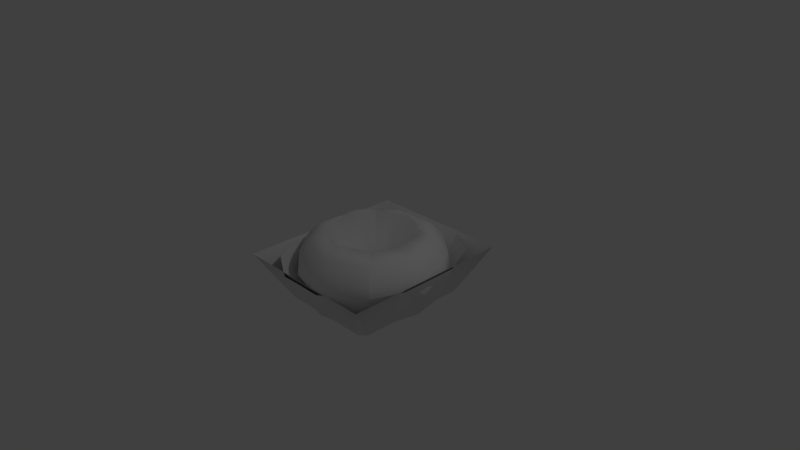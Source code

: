 # Source: golf.blend  (saved by Blender 2.75.4; exported with 4.5.12 LTS)
import bpy
from mathutils import Matrix  # noqa: F401  (used for matrix-valued properties, if any)

bpy.ops.wm.read_factory_settings(use_empty=True)
scene = bpy.context.scene
scene.name = 'Scene'

# ---- collections
col_collection_1 = bpy.data.collections.new('Collection 1'); scene.collection.children.link(col_collection_1)

# ---- materials (node trees are filled in below, after node groups)
mat_material = bpy.data.materials.new('Material')
mat_material.alpha_threshold = 0.0
mat_material.use_transparent_shadow = False
mat_material.roughness = 0.5
mat_material.line_color = (0.0, 0.0, 0.0, 1.0)

# ---- material node trees

# ---- world
world_world = bpy.data.worlds.new('World'); scene.world = world_world
world_world.color = (0.05088, 0.05088, 0.05088)
world_world.use_sun_shadow = False
world_world.sun_shadow_jitter_overblur = 0.0
world_world.cycles.sampling_method = 'MANUAL'
world_world.cycles.sample_map_resolution = 256

# ---- cameras
cam_camera = bpy.data.cameras.new('Camera')
cam_camera.clip_end = 100.0
cam_camera.lens = 35.0
cam_camera.sensor_width = 32.0
cam_camera.sensor_height = 18.0
cam_camera.ortho_scale = 7.314
cam_camera.dof.focus_distance = 0.0
cam_camera.dof.aperture_fstop = 128.0

# ---- lights
light_lamp = bpy.data.lights.new('Lamp', 'POINT')
light_lamp.transmission_factor = 0.0
light_lamp.cutoff_distance = 30.0
light_lamp.energy = 100.0
light_lamp.shadow_buffer_clip_start = 1.001
light_lamp.shadow_soft_size = 0.1
light_lamp.shadow_maximum_resolution = 0.006
light_lamp.use_absolute_resolution = True
light_lamp.cycles.use_multiple_importance_sampling = False

# ---- meshes
me_cube_002 = bpy.data.meshes.new('Cube.002')
me_cube_002.from_pydata([(1.005, 1.165, 0.05443), (0.719, 0.7488, -0.557), (0.6367, 0.832, -0.557), (1.005, -1.165, 0.05443), (0.719, -0.7488, -0.557), (0.6367, -0.832, -0.557), (-1.005, 1.165, 0.05443), (-0.719, 0.7488, -0.557), (-0.6367, 0.832, -0.557), (-1.005, -1.165, 0.05443), (-0.719, -0.7488, -0.557), (-0.6367, -0.832, -0.557), (1.005, 1.165, 0.05443), (1.005, -1.165, 0.05443), (-1.005, 1.165, 0.05443), (-1.005, -1.165, 0.05443), (0.6367, 0.832, -0.557), (0.719, 0.7488, -0.557), (0.6367, -0.832, -0.557), (0.719, -0.7488, -0.557), (-0.6367, 0.832, -0.557), (-0.719, 0.7488, -0.557), (-0.6367, -0.832, -0.557), (-0.719, -0.7488, -0.557)], [(13, 15), (14, 15), (12, 14), (12, 13)], [(3, 19, 18), (6, 21, 20), (16, 17, 0), (22, 23, 9), (3, 18, 22, 9), (6, 9, 23, 21), (16, 0, 6, 20), (0, 17, 19, 3), (1, 2, 5, 4), (7, 10, 11, 8), (11, 5, 2, 8)])
me_cube_002.polygons.foreach_set('use_smooth', [True] * 11)
_ca = me_cube_002.color_attributes.new('Col', 'BYTE_COLOR', 'CORNER')
_ca.data.foreach_set('color', [0.2346, 0.4621, 0.1651, 1.0, 0.2346, 0.4621, 0.1651, 1.0, 0.2346, 0.4621, 0.1651, 1.0, 0.2346, 0.4621, 0.1651, 1.0, 0.2346, 0.4621, 0.1651, 1.0, 0.2346, 0.4621, 0.1651, 1.0, 0.2346, 0.4621, 0.1651, 1.0, 0.2346, 0.4621, 0.1651, 1.0, 0.2346, 0.4621, 0.1651, 1.0, 0.2346, 0.4621, 0.1651, 1.0, 0.2346, 0.4621, 0.1651, 1.0, 0.2346, 0.4621, 0.1651, 1.0, 1.0, 1.0, 1.0, 1.0, 0.2346, 0.4621, 0.1651, 1.0, 1.0, 1.0, 1.0, 1.0, 0.2346, 0.4621, 0.1651, 1.0, 1.0, 1.0, 1.0, 1.0, 0.2346, 0.4621, 0.1651, 1.0, 1.0, 1.0, 1.0, 1.0, 0.2346, 0.4621, 0.1651, 1.0, 1.0, 1.0, 1.0, 1.0, 0.2346, 0.4621, 0.1651, 1.0, 1.0, 1.0, 1.0, 1.0, 0.2346, 0.4621, 0.1651, 1.0, 1.0, 1.0, 1.0, 1.0, 0.2346, 0.4621, 0.1651, 1.0, 1.0, 1.0, 1.0, 1.0, 0.2346, 0.4621, 0.1651, 1.0, 0.2346, 0.4621, 0.1651, 1.0, 0.2346, 0.4621, 0.1651, 1.0, 1.0, 1.0, 1.0, 1.0, 0.2346, 0.4621, 0.1651, 1.0, 1.0, 1.0, 1.0, 1.0, 0.2346, 0.4621, 0.1651, 1.0, 1.0, 1.0, 1.0, 1.0, 0.2346, 0.4621, 0.1651, 1.0, 1.0, 1.0, 1.0, 1.0, 0.2346, 0.4621, 0.1651, 1.0, 0.2346, 0.4621, 0.1651, 1.0, 0.2346, 0.4621, 0.1651, 1.0])
me_cube_002.materials.append(mat_material)
me_cube_002.use_remesh_preserve_volume = False
me_cube_002.use_remesh_preserve_attributes = False
me_cube_002.use_mirror_vertex_groups = False
me_cube_002.update()
me_sphere = bpy.data.meshes.new('Sphere')
me_sphere.from_pydata([(0.8544, 2.65e-09, -0.3646), (0.9511, 0.0, 0.05389), (0.5878, 0.0, 0.3513), (-2.384e-07, 0.0, -0.8846), (0.6041, 0.6041, -0.3646), (0.6725, 0.6725, 0.05389), (0.4156, 0.4156, 0.3513), (-1.982e-08, 0.8544, -0.3646), (-1.341e-07, 0.9511, 0.05389), (-1.49e-07, 0.5878, 0.3513), (-0.6041, 0.6041, -0.3646), (-0.6725, 0.6725, 0.05389), (-0.4156, 0.4156, 0.3513), (-0.8544, 3.141e-08, -0.3646), (-0.9511, 3.201e-08, 0.05389), (-0.5878, -2.759e-08, 0.3513), (-0.6041, -0.6041, -0.3646), (-0.6725, -0.6725, 0.05389), (-0.4156, -0.4156, 0.3513), (-1.982e-08, -0.8544, -0.3646), (-1.043e-07, -0.9511, 0.05389), (-8.941e-08, -0.5878, 0.3513), (0.6041, -0.6041, -0.3646), (0.6725, -0.6725, 0.05389), (0.4156, -0.4156, 0.3513), (0.9784, -3.661e-10, -0.1182), (0.8196, -7.685e-10, 0.2367), (0.3112, -6.251e-10, -0.4518), (0.6919, 0.6919, -0.1182), (0.5795, 0.5795, 0.2367), (0.5152, 0.2134, 0.3502), (0.8949, 0.3707, 0.09539), (0.8175, 0.3386, -0.3137), (-7.67e-08, 0.9784, -0.1182), (-1.465e-07, 0.8196, 0.2367), (0.2134, 0.5152, 0.3502), (0.3707, 0.8949, 0.09539), (0.3386, 0.8175, -0.3137), (-0.6919, 0.6919, -0.1182), (-0.5795, 0.5795, 0.2367), (-0.2134, 0.5152, 0.3502), (-0.3707, 0.8949, 0.09539), (-0.3386, 0.8175, -0.3137), (-0.9784, 3.275e-08, -0.1182), (-0.8196, 2.933e-09, 0.2367), (-0.5152, 0.2134, 0.3502), (-0.8949, 0.3707, 0.09539), (-0.8175, 0.3386, -0.3137), (-0.6919, -0.6919, -0.1182), (-0.5795, -0.5795, 0.2367), (-0.5152, -0.2134, 0.3502), (-0.8949, -0.3707, 0.09539), (-0.8175, -0.3386, -0.3137), (-6.18e-08, -0.9784, -0.1182), (-1.012e-07, -0.8196, 0.2367), (-0.2134, -0.5152, 0.3502), (-0.3707, -0.8949, 0.09539), (-0.3386, -0.8175, -0.3137), (0.6919, -0.6919, -0.1182), (0.5795, -0.5795, 0.2367), (0.2134, -0.5152, 0.3502), (0.3707, -0.8949, 0.09539), (0.3386, -0.8175, -0.3137), (0.22, 0.22, -0.4518), (-2e-07, 0.3112, -0.4518), (-0.22, 0.22, -0.4518), (-0.3112, -1.475e-08, -0.4518), (-0.22, -0.22, -0.4518), (-1.69e-07, -0.3112, -0.4518), (0.22, -0.22, -0.4518), (0.5152, -0.2134, 0.3502), (0.8949, -0.3707, 0.09539), (0.8175, -0.3386, -0.3137), (0.9321, -0.3861, -0.09502), (0.7456, -0.3088, 0.2861), (0.3861, -0.9321, -0.09502), (0.3088, -0.7456, 0.2861), (-0.3861, -0.9321, -0.09502), (-0.3088, -0.7456, 0.2861), (-0.9321, -0.3861, -0.09502), (-0.7456, -0.3088, 0.2861), (-0.9321, 0.3861, -0.09502), (-0.7456, 0.3088, 0.2861), (-0.3861, 0.9321, -0.09502), (-0.3088, 0.7456, 0.2861), (0.3861, 0.9321, -0.09502), (0.3088, 0.7456, 0.2861), (0.7456, 0.3088, 0.2861), (0.9321, 0.3861, -0.09502), (0.6919, 0.6919, -0.1182), (0.6725, 0.6725, 0.05389), (0.5795, 0.5795, 0.2367), (0.4156, 0.4156, 0.3513), (-0.6919, 0.6919, -0.1182), (-0.6725, 0.6725, 0.05389), (-0.5795, 0.5795, 0.2367), (-0.4156, 0.4156, 0.3513), (-0.6919, -0.6919, -0.1182), (-0.6725, -0.6725, 0.05389), (-0.5795, -0.5795, 0.2367), (-0.4156, -0.4156, 0.3513), (0.6919, -0.6919, -0.1182), (0.6725, -0.6725, 0.05389), (0.5795, -0.5795, 0.2367), (0.4156, -0.4156, 0.3513), (0.6041, 0.6041, -0.3646), (-0.6041, 0.6041, -0.3646), (-0.6041, -0.6041, -0.3646), (0.6041, -0.6041, -0.3646)], [], [(88, 32, 105, 28), (87, 31, 5, 29), (86, 36, 8, 34), (85, 37, 7, 33), (84, 41, 11, 39), (83, 42, 10, 38), (82, 46, 14, 44), (81, 47, 13, 43), (80, 51, 17, 49), (79, 52, 16, 48), (78, 56, 20, 54), (77, 57, 19, 53), (76, 61, 23, 59), (75, 62, 22, 58), (3, 27, 63), (3, 63, 64), (3, 64, 65), (3, 65, 66), (3, 66, 67), (3, 67, 68), (3, 68, 69), (74, 71, 1, 26), (3, 69, 27), (73, 72, 0, 25), (71, 73, 25, 1), (102, 101, 73, 71), (101, 108, 72, 73), (27, 70, 2), (27, 69, 70), (69, 104, 70), (70, 74, 26, 2), (104, 103, 74, 70), (103, 102, 71, 74), (69, 60, 24), (69, 68, 60), (68, 21, 60), (68, 55, 21), (68, 67, 55), (67, 100, 55), (67, 50, 18), (67, 66, 50), (66, 15, 50), (66, 45, 15), (66, 65, 45), (65, 96, 45), (65, 40, 12), (65, 64, 40), (64, 9, 40), (64, 35, 9), (64, 63, 35), (63, 92, 35), (63, 30, 6), (63, 27, 30), (27, 2, 30), (61, 75, 58, 23), (20, 53, 75, 61), (53, 19, 62, 75), (60, 76, 59, 24), (21, 54, 76, 60), (54, 20, 61, 76), (56, 77, 53, 20), (98, 97, 77, 56), (97, 107, 57, 77), (55, 78, 54, 21), (100, 99, 78, 55), (99, 98, 56, 78), (51, 79, 48, 17), (14, 43, 79, 51), (43, 13, 52, 79), (50, 80, 49, 18), (15, 44, 80, 50), (44, 14, 51, 80), (46, 81, 43, 14), (94, 93, 81, 46), (93, 106, 47, 81), (45, 82, 44, 15), (96, 95, 82, 45), (95, 94, 46, 82), (41, 83, 38, 11), (8, 33, 83, 41), (33, 7, 42, 83), (40, 84, 39, 12), (9, 34, 84, 40), (34, 8, 41, 84), (36, 85, 33, 8), (90, 89, 85, 36), (89, 4, 37, 85), (35, 86, 34, 9), (92, 91, 86, 35), (91, 90, 36, 86), (30, 87, 29, 6), (2, 26, 87, 30), (26, 1, 31, 87), (31, 88, 28, 5), (1, 25, 88, 31), (25, 0, 32, 88)])
me_sphere.polygons.foreach_set('use_smooth', [True] * 96)
_k = set([(4, 89), (5, 28), (5, 29), (6, 29), (6, 63), (10, 38), (11, 38), (11, 39), (12, 39), (12, 65), (16, 48), (17, 48), (17, 49), (18, 49), (18, 67), (22, 58), (23, 58), (23, 59), (24, 59), (24, 69), (28, 105), (63, 92), (65, 96), (67, 100), (69, 104), (89, 90), (90, 91), (91, 92), (93, 94), (93, 106), (94, 95), (95, 96), (97, 98), (97, 107), (98, 99), (99, 100), (101, 102), (101, 108), (102, 103), (103, 104)])
me_sphere.attributes.new('sharp_edge', 'BOOLEAN', 'EDGE').data.foreach_set('value', [ (min(e.vertices), max(e.vertices)) in _k for e in me_sphere.edges])
_ca = me_sphere.color_attributes.new('Col', 'BYTE_COLOR', 'CORNER')
_ca.data.foreach_set('color', [1.0, 1.0, 1.0, 1.0, 1.0, 1.0, 1.0, 1.0, 1.0, 1.0, 1.0, 1.0, 1.0, 1.0, 1.0, 1.0, 1.0, 1.0, 1.0, 1.0, 1.0, 1.0, 1.0, 1.0, 1.0, 1.0, 1.0, 1.0, 1.0, 1.0, 1.0, 1.0, 1.0, 1.0, 1.0, 1.0, 1.0, 1.0, 1.0, 1.0, 1.0, 1.0, 1.0, 1.0, 1.0, 1.0, 1.0, 1.0, 1.0, 1.0, 1.0, 1.0, 1.0, 1.0, 1.0, 1.0, 1.0, 1.0, 1.0, 1.0, 1.0, 1.0, 1.0, 1.0, 1.0, 1.0, 1.0, 1.0, 1.0, 1.0, 1.0, 1.0, 1.0, 1.0, 1.0, 1.0, 1.0, 1.0, 1.0, 1.0, 1.0, 1.0, 1.0, 1.0, 1.0, 1.0, 1.0, 1.0, 1.0, 1.0, 1.0, 1.0, 1.0, 1.0, 1.0, 1.0, 1.0, 1.0, 1.0, 1.0, 1.0, 1.0, 1.0, 1.0, 1.0, 1.0, 1.0, 1.0, 1.0, 1.0, 1.0, 1.0, 1.0, 1.0, 1.0, 1.0, 1.0, 1.0, 1.0, 1.0, 1.0, 1.0, 1.0, 1.0, 1.0, 1.0, 1.0, 1.0, 1.0, 1.0, 1.0, 1.0, 1.0, 1.0, 1.0, 1.0, 1.0, 1.0, 1.0, 1.0, 1.0, 1.0, 1.0, 1.0, 1.0, 1.0, 1.0, 1.0, 1.0, 1.0, 1.0, 1.0, 1.0, 1.0, 1.0, 1.0, 1.0, 1.0, 1.0, 1.0, 1.0, 1.0, 1.0, 1.0, 1.0, 1.0, 1.0, 1.0, 1.0, 1.0, 1.0, 1.0, 1.0, 1.0, 1.0, 1.0, 1.0, 1.0, 1.0, 1.0, 1.0, 1.0, 1.0, 1.0, 1.0, 1.0, 1.0, 1.0, 1.0, 1.0, 1.0, 1.0, 1.0, 1.0, 1.0, 1.0, 1.0, 1.0, 1.0, 1.0, 1.0, 1.0, 1.0, 1.0, 1.0, 1.0, 1.0, 1.0, 1.0, 1.0, 1.0, 1.0, 1.0, 1.0, 1.0, 1.0, 1.0, 1.0, 1.0, 1.0, 1.0, 1.0, 1.0, 1.0, 1.0, 1.0, 1.0, 1.0, 1.0, 1.0, 1.0, 1.0, 1.0, 1.0, 1.0, 1.0, 1.0, 1.0, 1.0, 1.0, 1.0, 1.0, 1.0, 1.0, 1.0, 1.0, 1.0, 1.0, 1.0, 1.0, 1.0, 1.0, 1.0, 1.0, 1.0, 1.0, 1.0, 1.0, 1.0, 1.0, 1.0, 1.0, 1.0, 1.0, 1.0, 1.0, 1.0, 1.0, 1.0, 1.0, 1.0, 1.0, 1.0, 1.0, 1.0, 1.0, 1.0, 1.0, 1.0, 1.0, 1.0, 1.0, 1.0, 1.0, 1.0, 1.0, 1.0, 1.0, 1.0, 1.0, 1.0, 1.0, 1.0, 1.0, 1.0, 1.0, 1.0, 1.0, 1.0, 1.0, 1.0, 1.0, 1.0, 1.0, 1.0, 1.0, 1.0, 1.0, 1.0, 1.0, 1.0, 1.0, 1.0, 1.0, 1.0, 1.0, 1.0, 1.0, 1.0, 1.0, 1.0, 1.0, 1.0, 1.0, 1.0, 1.0, 1.0, 1.0, 1.0, 1.0, 1.0, 1.0, 1.0, 1.0, 1.0, 1.0, 1.0, 1.0, 1.0, 1.0, 1.0, 1.0, 1.0, 1.0, 1.0, 1.0, 1.0, 1.0, 1.0, 1.0, 1.0, 1.0, 1.0, 1.0, 1.0, 1.0, 1.0, 1.0, 1.0, 1.0, 1.0, 1.0, 1.0, 1.0, 1.0, 1.0, 1.0, 1.0, 1.0, 1.0, 1.0, 1.0, 1.0, 1.0, 1.0, 1.0, 1.0, 1.0, 1.0, 1.0, 1.0, 1.0, 1.0, 1.0, 1.0, 1.0, 1.0, 1.0, 1.0, 1.0, 1.0, 1.0, 1.0, 1.0, 1.0, 1.0, 1.0, 1.0, 1.0, 1.0, 1.0, 1.0, 1.0, 1.0, 1.0, 1.0, 1.0, 1.0, 1.0, 1.0, 1.0, 1.0, 1.0, 1.0, 1.0, 1.0, 1.0, 1.0, 1.0, 1.0, 1.0, 1.0, 1.0, 1.0, 1.0, 1.0, 1.0, 1.0, 1.0, 1.0, 1.0, 1.0, 1.0, 1.0, 1.0, 1.0, 1.0, 1.0, 1.0, 1.0, 1.0, 1.0, 1.0, 1.0, 1.0, 1.0, 1.0, 1.0, 1.0, 1.0, 1.0, 1.0, 1.0, 1.0, 1.0, 1.0, 1.0, 1.0, 1.0, 1.0, 1.0, 1.0, 1.0, 1.0, 1.0, 1.0, 1.0, 1.0, 1.0, 1.0, 1.0, 1.0, 1.0, 1.0, 1.0, 1.0, 1.0, 1.0, 1.0, 1.0, 1.0, 1.0, 1.0, 1.0, 1.0, 1.0, 1.0, 1.0, 1.0, 1.0, 1.0, 1.0, 1.0, 1.0, 1.0, 1.0, 1.0, 1.0, 1.0, 1.0, 1.0, 1.0, 1.0, 1.0, 1.0, 1.0, 1.0, 1.0, 1.0, 1.0, 1.0, 1.0, 1.0, 1.0, 1.0, 1.0, 1.0, 1.0, 1.0, 1.0, 1.0, 1.0, 1.0, 1.0, 1.0, 1.0, 1.0, 1.0, 1.0, 1.0, 1.0, 1.0, 1.0, 1.0, 1.0, 1.0, 1.0, 1.0, 1.0, 1.0, 1.0, 1.0, 1.0, 1.0, 1.0, 1.0, 1.0, 1.0, 1.0, 1.0, 1.0, 1.0, 1.0, 1.0, 1.0, 1.0, 1.0, 1.0, 1.0, 1.0, 1.0, 1.0, 1.0, 1.0, 1.0, 1.0, 1.0, 1.0, 1.0, 1.0, 1.0, 1.0, 1.0, 1.0, 1.0, 1.0, 1.0, 1.0, 1.0, 1.0, 1.0, 1.0, 1.0, 1.0, 1.0, 1.0, 1.0, 1.0, 1.0, 1.0, 1.0, 1.0, 1.0, 1.0, 1.0, 1.0, 1.0, 1.0, 1.0, 1.0, 1.0, 1.0, 1.0, 1.0, 1.0, 1.0, 1.0, 1.0, 1.0, 1.0, 1.0, 1.0, 1.0, 1.0, 1.0, 1.0, 1.0, 1.0, 1.0, 1.0, 1.0, 1.0, 1.0, 1.0, 1.0, 1.0, 1.0, 1.0, 1.0, 1.0, 1.0, 1.0, 1.0, 1.0, 1.0, 1.0, 1.0, 1.0, 1.0, 1.0, 1.0, 1.0, 1.0, 1.0, 1.0, 1.0, 1.0, 1.0, 1.0, 1.0, 1.0, 1.0, 1.0, 1.0, 1.0, 1.0, 1.0, 1.0, 1.0, 1.0, 1.0, 1.0, 1.0, 1.0, 1.0, 1.0, 1.0, 1.0, 1.0, 1.0, 1.0, 1.0, 1.0, 1.0, 1.0, 1.0, 1.0, 1.0, 1.0, 1.0, 1.0, 1.0, 1.0, 1.0, 1.0, 1.0, 1.0, 1.0, 1.0, 1.0, 1.0, 1.0, 1.0, 1.0, 1.0, 1.0, 1.0, 1.0, 1.0, 1.0, 1.0, 1.0, 1.0, 1.0, 1.0, 1.0, 1.0, 1.0, 1.0, 1.0, 1.0, 1.0, 1.0, 1.0, 1.0, 1.0, 1.0, 1.0, 1.0, 1.0, 1.0, 1.0, 1.0, 1.0, 1.0, 1.0, 1.0, 1.0, 1.0, 1.0, 1.0, 1.0, 1.0, 1.0, 1.0, 1.0, 1.0, 1.0, 1.0, 1.0, 1.0, 1.0, 1.0, 1.0, 1.0, 1.0, 1.0, 1.0, 1.0, 1.0, 1.0, 1.0, 1.0, 1.0, 1.0, 1.0, 1.0, 1.0, 1.0, 1.0, 1.0, 1.0, 1.0, 1.0, 1.0, 1.0, 1.0, 1.0, 1.0, 1.0, 1.0, 1.0, 1.0, 1.0, 1.0, 1.0, 1.0, 1.0, 1.0, 1.0, 1.0, 1.0, 1.0, 1.0, 1.0, 1.0, 1.0, 1.0, 1.0, 1.0, 1.0, 1.0, 1.0, 1.0, 1.0, 1.0, 1.0, 1.0, 1.0, 1.0, 1.0, 1.0, 1.0, 1.0, 1.0, 1.0, 1.0, 1.0, 1.0, 1.0, 1.0, 1.0, 1.0, 1.0, 1.0, 1.0, 1.0, 1.0, 1.0, 1.0, 1.0, 1.0, 1.0, 1.0, 1.0, 1.0, 1.0, 1.0, 1.0, 1.0, 1.0, 1.0, 1.0, 1.0, 1.0, 1.0, 1.0, 1.0, 1.0, 1.0, 1.0, 1.0, 1.0, 1.0, 1.0, 1.0, 1.0, 1.0, 1.0, 1.0, 1.0, 1.0, 1.0, 1.0, 1.0, 1.0, 1.0, 1.0, 1.0, 1.0, 1.0, 1.0, 1.0, 1.0, 1.0, 1.0, 1.0, 1.0, 1.0, 1.0, 1.0, 1.0, 1.0, 1.0, 1.0, 1.0, 1.0, 1.0, 1.0, 1.0, 1.0, 1.0, 1.0, 1.0, 1.0, 1.0, 1.0, 1.0, 1.0, 1.0, 1.0, 1.0, 1.0, 1.0, 1.0, 1.0, 1.0, 1.0, 1.0, 1.0, 1.0, 1.0, 1.0, 1.0, 1.0, 1.0, 1.0, 1.0, 1.0, 1.0, 1.0, 1.0, 1.0, 1.0, 1.0, 1.0, 1.0, 1.0, 1.0, 1.0, 1.0, 1.0, 1.0, 1.0, 1.0, 1.0, 1.0, 1.0, 1.0, 1.0, 1.0, 1.0, 1.0, 1.0, 1.0, 1.0, 1.0, 1.0, 1.0, 1.0, 1.0, 1.0, 1.0, 1.0, 1.0, 1.0, 1.0, 1.0, 1.0, 1.0, 1.0, 1.0, 1.0, 1.0, 1.0, 1.0, 1.0, 1.0, 1.0, 1.0, 1.0, 1.0, 1.0, 1.0, 1.0, 1.0, 1.0, 1.0, 1.0, 1.0, 1.0, 1.0, 1.0, 1.0, 1.0, 1.0, 1.0, 1.0, 1.0, 1.0, 1.0, 1.0, 1.0, 1.0, 1.0, 1.0, 1.0, 1.0, 1.0, 1.0, 1.0, 1.0, 1.0, 1.0, 1.0, 1.0, 1.0, 1.0, 1.0, 1.0, 1.0, 1.0, 1.0, 1.0, 1.0, 1.0, 1.0, 1.0, 1.0, 1.0, 1.0, 1.0, 1.0, 1.0, 1.0, 1.0, 1.0, 1.0, 1.0, 1.0, 1.0, 1.0, 1.0, 1.0, 1.0, 1.0, 1.0, 1.0, 1.0, 1.0, 1.0, 1.0, 1.0, 1.0, 1.0, 1.0, 1.0, 1.0, 1.0, 1.0, 1.0, 1.0, 1.0, 1.0, 1.0, 1.0, 1.0, 1.0, 1.0, 1.0, 1.0, 1.0, 1.0, 1.0, 1.0, 1.0, 1.0, 1.0, 1.0, 1.0, 1.0, 1.0, 1.0, 1.0, 1.0, 1.0, 1.0, 1.0, 1.0, 1.0, 1.0, 1.0, 1.0, 1.0, 1.0, 1.0, 1.0, 1.0, 1.0, 1.0, 1.0, 1.0, 1.0, 1.0, 1.0, 1.0, 1.0, 1.0, 1.0, 1.0, 1.0, 1.0, 1.0, 1.0, 1.0, 1.0, 1.0, 1.0, 1.0, 1.0, 1.0, 1.0, 1.0, 1.0, 1.0, 1.0, 1.0, 1.0, 1.0, 1.0, 1.0, 1.0, 1.0, 1.0, 1.0, 1.0, 1.0, 1.0, 1.0, 1.0, 1.0, 1.0, 1.0, 1.0, 1.0, 1.0, 1.0, 1.0, 1.0, 1.0, 1.0, 1.0, 1.0, 1.0, 1.0, 1.0, 1.0, 1.0, 1.0, 1.0, 1.0, 1.0, 1.0, 1.0, 1.0, 1.0, 1.0, 1.0, 1.0, 1.0, 1.0, 1.0, 1.0, 1.0, 1.0, 1.0, 1.0, 1.0, 1.0, 1.0, 1.0, 1.0, 1.0, 1.0, 1.0, 1.0, 1.0, 1.0, 1.0, 1.0, 1.0, 1.0, 1.0, 1.0, 1.0, 1.0, 1.0, 1.0, 1.0, 1.0, 1.0, 1.0, 1.0, 1.0, 1.0, 1.0, 1.0, 1.0, 1.0, 1.0, 1.0, 1.0, 1.0, 1.0, 1.0, 1.0, 1.0, 1.0, 1.0, 1.0, 1.0, 1.0, 1.0, 1.0, 1.0, 1.0, 1.0, 1.0, 1.0, 1.0, 1.0, 1.0, 1.0, 1.0, 1.0, 1.0, 1.0, 1.0, 1.0, 1.0, 1.0, 1.0, 1.0, 1.0, 1.0, 1.0, 1.0, 1.0, 1.0, 1.0, 1.0, 1.0, 1.0, 1.0, 1.0, 1.0, 1.0, 1.0, 1.0, 1.0, 1.0, 1.0, 1.0, 1.0, 1.0, 1.0, 1.0, 1.0, 1.0, 1.0, 1.0, 1.0, 1.0, 1.0, 1.0, 1.0, 1.0, 1.0, 1.0, 1.0, 1.0, 1.0, 1.0, 1.0, 1.0, 1.0, 1.0, 1.0, 1.0, 1.0, 1.0, 1.0, 1.0, 1.0, 1.0, 1.0, 1.0, 1.0, 1.0, 1.0, 1.0, 1.0, 1.0, 1.0, 1.0, 1.0, 1.0, 1.0, 1.0, 1.0, 1.0, 1.0, 1.0, 1.0, 1.0, 1.0, 1.0, 1.0, 1.0, 1.0, 1.0, 1.0, 1.0, 1.0, 1.0, 1.0, 1.0, 1.0, 1.0, 1.0, 1.0, 1.0, 1.0, 1.0, 1.0, 1.0, 1.0, 1.0, 1.0, 1.0, 1.0, 1.0, 1.0, 1.0, 1.0, 1.0, 1.0, 1.0, 1.0, 1.0, 1.0, 1.0, 1.0, 1.0, 1.0, 1.0, 1.0, 1.0, 1.0, 1.0, 1.0, 1.0, 1.0, 1.0, 1.0, 1.0, 1.0, 1.0, 1.0, 1.0, 1.0, 1.0, 1.0, 1.0, 1.0, 1.0, 1.0, 1.0, 1.0, 1.0, 1.0, 1.0, 1.0, 1.0, 1.0, 1.0, 1.0, 1.0, 1.0, 1.0, 1.0, 1.0, 1.0, 1.0, 1.0, 1.0, 1.0, 1.0, 1.0, 1.0, 1.0, 1.0, 1.0, 1.0, 1.0, 1.0, 1.0, 1.0, 1.0, 1.0, 1.0, 1.0, 1.0, 1.0, 1.0, 1.0, 1.0, 1.0, 1.0, 1.0, 1.0, 1.0, 1.0, 1.0, 1.0, 1.0, 1.0, 1.0])
me_sphere.use_remesh_preserve_volume = False
me_sphere.use_remesh_preserve_attributes = False
me_sphere.use_mirror_vertex_groups = False
me_sphere.update()
me_cube_001 = bpy.data.meshes.new('Cube.001')
me_cube_001.from_pydata([(0.7793, 0.9034, 0.01322), (0.31, 1.189, 0.01953), (1.009, 0.4098, 0.02835), (0.7281, 0.4269, -0.5364), (0.3402, 0.8188, -0.5364), (0.7793, -0.9034, 0.01322), (0.31, -1.189, 0.01953), (1.009, -0.4098, 0.02835), (1.009, -1.113e-07, 0.02552), (0.7281, -0.4269, -0.5364), (0.8231, -2.095e-09, -0.5364), (0.3402, -0.8188, -0.5364), (-0.7793, 0.9034, 0.01322), (-0.31, 1.189, 0.01953), (-1.009, 0.4098, 0.02835), (1.113e-07, 1.189, 0.02292), (-0.7281, 0.4269, -0.5364), (6.362e-08, 0.8951, -0.5364), (-0.3402, 0.8188, -0.5364), (-0.7793, -0.9034, 0.01322), (-0.31, -1.189, 0.01953), (-1.009, -0.4098, 0.02835), (-1.009, 1.113e-07, 0.02552), (-1.113e-07, -1.189, 0.02292), (1.204e-08, 1.172e-07, -0.8846), (-0.7281, -0.4269, -0.5364), (-0.8231, 1.21e-07, -0.5364), (-5.943e-08, -0.8951, -0.5364), (-0.3402, -0.8188, -0.5364)], [], [(4, 24, 3), (10, 8, 2, 3), (17, 24, 4), (15, 17, 4, 1), (24, 10, 3), (3, 2, 0), (11, 9, 24), (10, 9, 7, 8), (27, 11, 24), (23, 6, 11, 27), (24, 9, 10), (5, 9, 11), (18, 16, 24), (26, 16, 14, 22), (17, 18, 24), (15, 13, 18, 17), (24, 16, 26), (12, 16, 18), (28, 24, 25), (26, 22, 21, 25), (27, 24, 28), (23, 27, 28, 20), (24, 26, 25), (25, 21, 19), (0, 1, 4), (4, 3, 0), (11, 6, 5), (5, 7, 9), (18, 13, 12), (12, 14, 16), (19, 20, 28), (28, 25, 19)])
me_cube_001.polygons.foreach_set('use_smooth', [True] * 32)
_k = set([(0, 1), (0, 2), (1, 15), (2, 8), (5, 6), (5, 7), (6, 23), (7, 8), (12, 13), (12, 14), (13, 15), (14, 22), (19, 20), (19, 21), (20, 23), (21, 22)])
me_cube_001.attributes.new('sharp_edge', 'BOOLEAN', 'EDGE').data.foreach_set('value', [ (min(e.vertices), max(e.vertices)) in _k for e in me_cube_001.edges])
_ca = me_cube_001.color_attributes.new('Col', 'BYTE_COLOR', 'CORNER')
_ca.data.foreach_set('color', [0.2346, 0.4621, 0.1651, 1.0, 0.2232, 0.2159, 0.2307, 1.0, 0.2346, 0.4621, 0.1651, 1.0, 0.2346, 0.4621, 0.1651, 1.0, 0.2346, 0.4621, 0.1651, 1.0, 0.2346, 0.4621, 0.1651, 1.0, 0.2346, 0.4621, 0.1651, 1.0, 0.2346, 0.4621, 0.1651, 1.0, 0.2232, 0.2159, 0.2307, 1.0, 0.2346, 0.4621, 0.1651, 1.0, 0.2346, 0.4621, 0.1651, 1.0, 0.2346, 0.4621, 0.1651, 1.0, 0.2346, 0.4621, 0.1651, 1.0, 0.2346, 0.4621, 0.1651, 1.0, 0.2232, 0.2159, 0.2307, 1.0, 0.2346, 0.4621, 0.1651, 1.0, 0.2346, 0.4621, 0.1651, 1.0, 0.2346, 0.4621, 0.1651, 1.0, 0.2346, 0.4621, 0.1651, 1.0, 0.2346, 0.4621, 0.1651, 1.0, 0.2346, 0.4621, 0.1651, 1.0, 0.2346, 0.4621, 0.1651, 1.0, 0.2232, 0.2159, 0.2307, 1.0, 0.2346, 0.4621, 0.1651, 1.0, 0.2346, 0.4621, 0.1651, 1.0, 0.2346, 0.4621, 0.1651, 1.0, 0.2346, 0.4621, 0.1651, 1.0, 0.2346, 0.4621, 0.1651, 1.0, 0.2346, 0.4621, 0.1651, 1.0, 0.2232, 0.2159, 0.2307, 1.0, 0.2346, 0.4621, 0.1651, 1.0, 0.2346, 0.4621, 0.1651, 1.0, 0.2346, 0.4621, 0.1651, 1.0, 0.2346, 0.4621, 0.1651, 1.0, 0.2232, 0.2159, 0.2307, 1.0, 0.2346, 0.4621, 0.1651, 1.0, 0.2346, 0.4621, 0.1651, 1.0, 0.2346, 0.4621, 0.1651, 1.0, 0.2346, 0.4621, 0.1651, 1.0, 0.2346, 0.4621, 0.1651, 1.0, 0.2346, 0.4621, 0.1651, 1.0, 0.2346, 0.4621, 0.1651, 1.0, 0.2232, 0.2159, 0.2307, 1.0, 0.2346, 0.4621, 0.1651, 1.0, 0.2346, 0.4621, 0.1651, 1.0, 0.2346, 0.4621, 0.1651, 1.0, 0.2346, 0.4621, 0.1651, 1.0, 0.2346, 0.4621, 0.1651, 1.0, 0.2346, 0.4621, 0.1651, 1.0, 0.2232, 0.2159, 0.2307, 1.0, 0.2346, 0.4621, 0.1651, 1.0, 0.2346, 0.4621, 0.1651, 1.0, 0.2346, 0.4621, 0.1651, 1.0, 0.2346, 0.4621, 0.1651, 1.0, 0.2232, 0.2159, 0.2307, 1.0, 0.2346, 0.4621, 0.1651, 1.0, 0.2346, 0.4621, 0.1651, 1.0, 0.2346, 0.4621, 0.1651, 1.0, 0.2346, 0.4621, 0.1651, 1.0, 0.2346, 0.4621, 0.1651, 1.0, 0.2346, 0.4621, 0.1651, 1.0, 0.2232, 0.2159, 0.2307, 1.0, 0.2346, 0.4621, 0.1651, 1.0, 0.2346, 0.4621, 0.1651, 1.0, 0.2346, 0.4621, 0.1651, 1.0, 0.2346, 0.4621, 0.1651, 1.0, 0.2346, 0.4621, 0.1651, 1.0, 0.2346, 0.4621, 0.1651, 1.0, 0.2232, 0.2159, 0.2307, 1.0, 0.2346, 0.4621, 0.1651, 1.0, 0.2346, 0.4621, 0.1651, 1.0, 0.2346, 0.4621, 0.1651, 1.0, 0.2346, 0.4621, 0.1651, 1.0, 0.2346, 0.4621, 0.1651, 1.0, 0.2232, 0.2159, 0.2307, 1.0, 0.2346, 0.4621, 0.1651, 1.0, 0.2346, 0.4621, 0.1651, 1.0, 0.2346, 0.4621, 0.1651, 1.0, 0.2346, 0.4621, 0.1651, 1.0, 0.2346, 0.4621, 0.1651, 1.0, 0.2346, 0.4621, 0.1651, 1.0, 0.2346, 0.4621, 0.1651, 1.0, 0.2346, 0.4621, 0.1651, 1.0, 0.2346, 0.4621, 0.1651, 1.0, 0.2346, 0.4621, 0.1651, 1.0, 0.2346, 0.4621, 0.1651, 1.0, 0.2346, 0.4621, 0.1651, 1.0, 0.2346, 0.4621, 0.1651, 1.0, 0.2346, 0.4621, 0.1651, 1.0, 0.2346, 0.4621, 0.1651, 1.0, 0.2346, 0.4621, 0.1651, 1.0, 0.2346, 0.4621, 0.1651, 1.0, 0.2346, 0.4621, 0.1651, 1.0, 0.2346, 0.4621, 0.1651, 1.0, 0.2346, 0.4621, 0.1651, 1.0, 0.2346, 0.4621, 0.1651, 1.0, 0.2346, 0.4621, 0.1651, 1.0, 0.2346, 0.4621, 0.1651, 1.0, 0.2346, 0.4621, 0.1651, 1.0, 0.2346, 0.4621, 0.1651, 1.0, 0.2346, 0.4621, 0.1651, 1.0, 0.2346, 0.4621, 0.1651, 1.0, 0.2346, 0.4621, 0.1651, 1.0, 0.2346, 0.4621, 0.1651, 1.0])
me_cube_001.materials.append(mat_material)
me_cube_001.use_remesh_preserve_volume = False
me_cube_001.use_remesh_preserve_attributes = False
me_cube_001.use_mirror_vertex_groups = False
me_cube_001.update()

# ---- objects
ob_hangar = bpy.data.objects.new('Hangar', me_cube_002)
ob_fill = bpy.data.objects.new('Fill', me_sphere)
ob_cell = bpy.data.objects.new('Cell', me_cube_001)
ob_lamp = bpy.data.objects.new('Lamp', light_lamp)
ob_camera = bpy.data.objects.new('Camera', cam_camera)

# ---- transforms, parenting, visibility, modifiers, constraints
ob_hangar.location = (0.0, 0.0, 0.0)
ob_hangar.lock_rotations_4d = False
ob_hangar.empty_display_type = 'ARROWS'
ob_hangar.lineart.crease_threshold = 0.0
ob_fill.location = (0.0, 0.0, 0.0)
ob_fill.lineart.crease_threshold = 0.0
ob_cell.location = (0.0, 0.0, 0.0)
ob_cell.lock_rotations_4d = False
ob_cell.empty_display_type = 'ARROWS'
ob_cell.lineart.crease_threshold = 0.0
_m = ob_cell.modifiers.new('EdgeSplit', 'EDGE_SPLIT')
_m.use_edge_angle = False
ob_lamp.location = (4.076, 1.005, 5.904)
ob_lamp.rotation_euler = (0.6503, 0.05522, 1.866)
ob_lamp.lock_rotations_4d = False
ob_lamp.empty_display_type = 'ARROWS'
ob_lamp.color = (0.0, 0.0, 0.0, 0.0)
ob_lamp.lineart.crease_threshold = 0.0
ob_camera.location = (7.481, -6.508, 5.344)
ob_camera.rotation_euler = (1.109, 0.01082, 0.8149)
ob_camera.lock_rotations_4d = False
ob_camera.empty_display_type = 'ARROWS'
ob_camera.color = (0.0, 0.0, 0.0, 0.0)
ob_camera.display_type = 'WIRE'
ob_camera.lineart.crease_threshold = 0.0

# ---- collection membership
col_collection_1.objects.link(ob_hangar)
col_collection_1.objects.link(ob_fill)
col_collection_1.objects.link(ob_cell)
col_collection_1.objects.link(ob_lamp)
col_collection_1.objects.link(ob_camera)

# ---- scene / render settings (as saved in the file)
scene.camera = ob_camera
scene.frame_start = 1; scene.frame_end = 250; scene.frame_set(1)
scene.render.engine = 'BLENDER_EEVEE_NEXT'
scene.render.resolution_percentage = 50
scene.render.dither_intensity = 0.0
scene.cycles.use_denoising = False
scene.cycles.samples = 10
scene.cycles.sampling_pattern = 'TABULATED_SOBOL'
scene.cycles.light_sampling_threshold = 0.0
scene.cycles.use_adaptive_sampling = False
scene.cycles.use_light_tree = False
scene.cycles.blur_glossy = 0.0
scene.cycles.pixel_filter_type = 'GAUSSIAN'
scene.cycles.sample_clamp_indirect = 0.0
scene.view_settings.view_transform = 'Standard'
bpy.context.view_layer.update()
